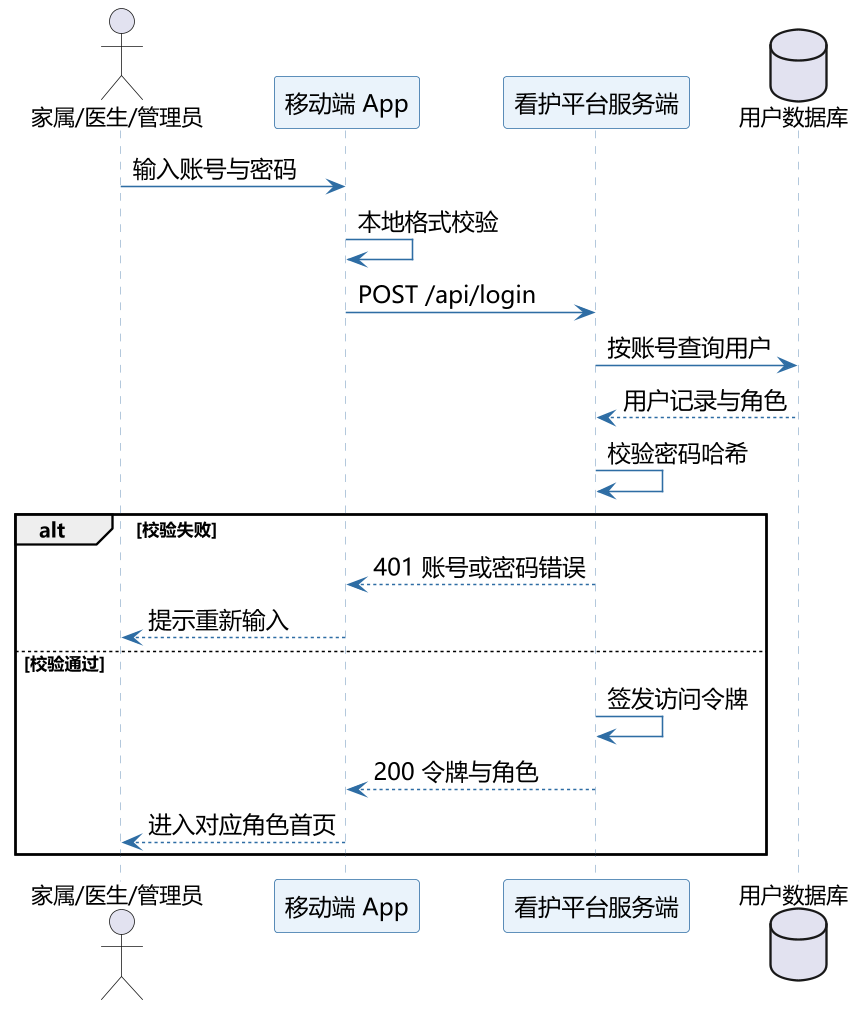

The diagram above was rendered by PlantUML. Its source (embedded in the PNG):
@startuml 07_顺序图_用户登录
skinparam defaultFontName "Microsoft YaHei"
skinparam shadowing false
skinparam dpi 150
skinparam sequence {
  ArrowColor #2E6DA4
  ArrowFontSize 15
  LifeLineBorderColor #9DB8D2
  ParticipantBorderColor #2E6DA4
  ParticipantBackgroundColor #EAF3FB
  ParticipantFontSize 15
}
actor "家属/医生/管理员" as U
participant "移动端 App" as APP
participant "看护平台服务端" as SRV
database "用户数据库" as DB

U -> APP : 输入账号与密码
APP -> APP : 本地格式校验
APP -> SRV : POST /api/login
SRV -> DB : 按账号查询用户
DB --> SRV : 用户记录与角色
SRV -> SRV : 校验密码哈希
alt 校验失败
  SRV --> APP : 401 账号或密码错误
  APP --> U : 提示重新输入
else 校验通过
  SRV -> SRV : 签发访问令牌
  SRV --> APP : 200 令牌与角色
  APP --> U : 进入对应角色首页
end
@enduml